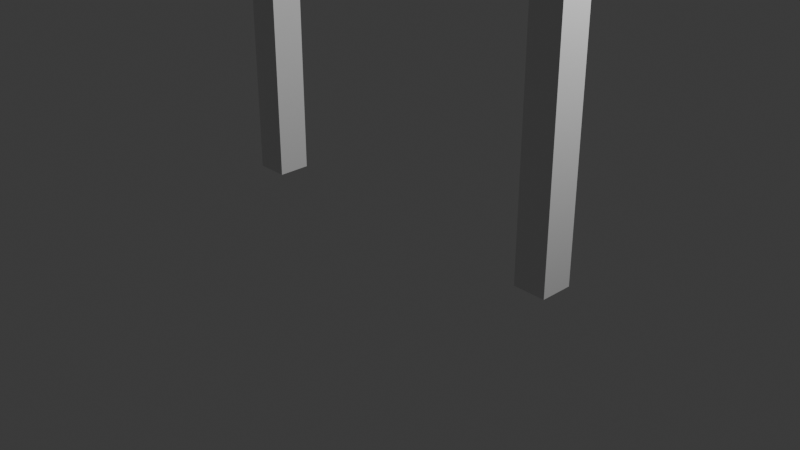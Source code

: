 # Source: simple-door.blend  (saved by Blender 4.1.24; exported with 4.5.12 LTS)
import bpy
from mathutils import Matrix  # noqa: F401  (used for matrix-valued properties, if any)

bpy.ops.wm.read_factory_settings(use_empty=True)
scene = bpy.context.scene
scene.name = 'Scene'

# ---- collections
col_collection = bpy.data.collections.new('Collection'); scene.collection.children.link(col_collection)

# ---- materials (node trees are filled in below, after node groups)
mat_material = bpy.data.materials.new('Material')
mat_material.alpha_threshold = 0.0
mat_material.use_transparent_shadow = False
mat_material.roughness = 0.5
mat_material.line_color = (0.0, 0.0, 0.0, 1.0)

# ---- material node trees
mat_material.use_nodes = True; mat_material.node_tree.nodes.clear()
_N = mat_material.node_tree.nodes; _L = mat_material.node_tree.links
n0 = _N.new('ShaderNodeOutputMaterial'); n0.name = 'Material Output'; n0.location = (300, 300)
n1 = _N.new('ShaderNodeBsdfPrincipled'); n1.name = 'Principled BSDF'; n1.location = (10, 300)
n1.inputs[3].default_value = 1.45
_L.new(n1.outputs[0], n0.inputs[0])
n0.is_active_output = True

# ---- world
world_world = bpy.data.worlds.new('World'); scene.world = world_world
world_world.use_nodes = True; world_world.node_tree.nodes.clear()
_N = world_world.node_tree.nodes; _L = world_world.node_tree.links
n0 = _N.new('ShaderNodeOutputWorld'); n0.name = 'World Output'; n0.location = (300, 300)
n1 = _N.new('ShaderNodeBackground'); n1.name = 'Background'; n1.location = (10, 300)
n1.inputs[0].default_value = (0.05088, 0.05088, 0.05088, 1.0)
_L.new(n1.outputs[0], n0.inputs[0])
n0.is_active_output = True
world_world.color = (0.05088, 0.05088, 0.05088)
world_world.use_sun_shadow = False
world_world.sun_shadow_jitter_overblur = 0.0

# ---- cameras
cam_camera = bpy.data.cameras.new('Camera')
cam_camera.clip_end = 100.0
cam_camera.ortho_scale = 7.314

# ---- lights
light_light = bpy.data.lights.new('Light', 'POINT')
light_light.transmission_factor = 0.0
light_light.energy = 1000.0
light_light.shadow_soft_size = 0.1
light_light.shadow_maximum_resolution = 0.006
light_light.use_absolute_resolution = True

# ---- meshes
me_cube = bpy.data.meshes.new('Cube')
me_cube.from_pydata([(-9.713, 1.0, 1.997), (-9.713, 1.0, -0.003437), (-9.713, -1.0, 1.997), (-9.713, -1.0, -0.003437), (-11.71, 1.0, 1.997), (-11.71, 1.0, -0.003437), (-11.71, -1.0, 1.997), (-11.71, -1.0, -0.003437), (-9.713, 1.0, 1.866), (-11.71, -1.0, 1.866), (-9.713, -1.0, 1.866), (-11.71, 1.0, 1.866), (0.0, 1.0, 1.997), (0.0, -1.0, 1.997), (0.0, 1.0, 1.866), (0.0, -1.0, 1.866), (9.713, 1.0, 1.997), (9.713, 1.0, -0.003437), (9.713, -1.0, 1.997), (9.713, -1.0, -0.003437), (11.71, 1.0, 1.997), (11.71, 1.0, -0.003437), (11.71, -1.0, 1.997), (11.71, -1.0, -0.003437), (9.713, 1.0, 1.866), (11.71, -1.0, 1.866), (9.713, -1.0, 1.866), (11.71, 1.0, 1.866)], [], [(0, 4, 6, 2), (10, 2, 6, 9), (9, 6, 4, 11), (5, 1, 3, 7), (10, 8, 14, 15), (11, 4, 0, 8), (5, 11, 8, 1), (1, 8, 10, 3), (7, 9, 11, 5), (3, 10, 9, 7), (0, 2, 13, 12), (2, 10, 15, 13), (8, 0, 12, 14), (16, 18, 22, 20), (26, 25, 22, 18), (25, 27, 20, 22), (21, 23, 19, 17), (26, 15, 14, 24), (27, 24, 16, 20), (21, 17, 24, 27), (17, 19, 26, 24), (23, 21, 27, 25), (19, 23, 25, 26), (16, 12, 13, 18), (18, 13, 15, 26), (24, 14, 12, 16)])
_uv = me_cube.uv_layers.new(name='UVMap')
_uv.uv.foreach_set('vector', [0.625, 0.5, 0.875, 0.5, 0.875, 0.75, 0.625, 0.75, 0.6087, 0.75, 0.625, 0.75, 0.625, 1.0, 0.6087, 1.0, 0.6087, 0.0, 0.625, 0.0, 0.625, 0.25, 0.6087, 0.25, 0.125, 0.5, 0.375, 0.5, 0.375, 0.75, 0.125, 0.75, 0.6087, 0.75, 0.6087, 0.5, 0.6087, 0.5, 0.6087, 0.75, 0.6087, 0.25, 0.625, 0.25, 0.625, 0.5, 0.6087, 0.5, 0.375, 0.25, 0.6087, 0.25, 0.6087, 0.5, 0.375, 0.5, 0.375, 0.5, 0.6087, 0.5, 0.6087, 0.75, 0.375, 0.75, 0.375, 0.0, 0.6087, 0.0, 0.6087, 0.25, 0.375, 0.25, 0.375, 0.75, 0.6087, 0.75, 0.6087, 1.0, 0.375, 1.0, 0.625, 0.5, 0.625, 0.75, 0.625, 0.75, 0.625, 0.5, 0.625, 0.75, 0.6087, 0.75, 0.6087, 0.75, 0.625, 0.75, 0.6087, 0.5, 0.625, 0.5, 0.625, 0.5, 0.6087, 0.5, 0.625, 0.5, 0.625, 0.75, 0.875, 0.75, 0.875, 0.5, 0.6087, 0.75, 0.6087, 1.0, 0.625, 1.0, 0.625, 0.75, 0.6087, 0.0, 0.6087, 0.25, 0.625, 0.25, 0.625, 0.0, 0.125, 0.5, 0.125, 0.75, 0.375, 0.75, 0.375, 0.5, 0.6087, 0.75, 0.6087, 0.75, 0.6087, 0.5, 0.6087, 0.5, 0.6087, 0.25, 0.6087, 0.5, 0.625, 0.5, 0.625, 0.25, 0.375, 0.25, 0.375, 0.5, 0.6087, 0.5, 0.6087, 0.25, 0.375, 0.5, 0.375, 0.75, 0.6087, 0.75, 0.6087, 0.5, 0.375, 0.0, 0.375, 0.25, 0.6087, 0.25, 0.6087, 0.0, 0.375, 0.75, 0.375, 1.0, 0.6087, 1.0, 0.6087, 0.75, 0.625, 0.5, 0.625, 0.5, 0.625, 0.75, 0.625, 0.75, 0.625, 0.75, 0.625, 0.75, 0.6087, 0.75, 0.6087, 0.75, 0.6087, 0.5, 0.6087, 0.5, 0.625, 0.5, 0.625, 0.5])
me_cube.materials.append(mat_material)
me_cube.use_mirror_vertex_groups = False
me_cube.update()

# ---- objects
ob_cube = bpy.data.objects.new('Cube', me_cube)
ob_light = bpy.data.objects.new('Light', light_light)
ob_camera = bpy.data.objects.new('Camera', cam_camera)

# ---- transforms, parenting, visibility, modifiers, constraints
ob_cube.location = (-1.192e-07, 0.0, 0.0)
ob_cube.scale = (0.175, 0.175, 2.545)
ob_cube.lock_rotations_4d = False
ob_cube.empty_display_type = 'ARROWS'
ob_cube.lineart.crease_threshold = 0.0
ob_light.location = (4.076, 1.005, 5.904)
ob_light.rotation_euler = (0.6503, 0.05522, 1.866)
ob_light.lock_rotations_4d = False
ob_light.empty_display_type = 'ARROWS'
ob_light.color = (0.0, 0.0, 0.0, 0.0)
ob_light.lineart.crease_threshold = 0.0
ob_camera.location = (7.359, -6.926, 4.958)
ob_camera.rotation_euler = (1.109, 0.0, 0.8149)
ob_camera.lock_rotations_4d = False
ob_camera.empty_display_type = 'ARROWS'
ob_camera.color = (0.0, 0.0, 0.0, 0.0)
ob_camera.display_type = 'WIRE'
ob_camera.lineart.crease_threshold = 0.0

# ---- collection membership
col_collection.objects.link(ob_cube)
col_collection.objects.link(ob_light)
col_collection.objects.link(ob_camera)

# ---- scene / render settings (as saved in the file)
scene.camera = ob_camera
scene.frame_start = 1; scene.frame_end = 250; scene.frame_set(1)
scene.render.engine = 'BLENDER_EEVEE_NEXT'
scene.cycles.sampling_pattern = 'TABULATED_SOBOL'
scene.eevee.ray_tracing_options.trace_max_roughness = 0.0
bpy.context.view_layer.update()
